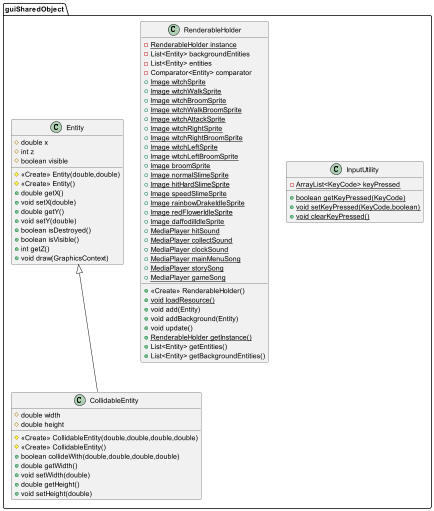

The diagram above was rendered by PlantUML. Its source (embedded in the PNG):
@startuml
class guiSharedObject.InputUtility {
- {static} ArrayList<KeyCode> keyPressed
+ {static} boolean getKeyPressed(KeyCode)
+ {static} void setKeyPressed(KeyCode,boolean)
+ {static} void clearKeyPressed()
}


class guiSharedObject.RenderableHolder {
- {static} RenderableHolder instance
- List<Entity> backgroundEntities
- List<Entity> entities
- Comparator<Entity> comparator
+ {static} Image witchSprite
+ {static} Image witchWalkSprite
+ {static} Image witchBroomSprite
+ {static} Image witchWalkBroomSprite
+ {static} Image witchAttackSprite
+ {static} Image witchRightSprite
+ {static} Image witchRightBroomSprite
+ {static} Image witchLeftSprite
+ {static} Image witchLeftBroomSprite
+ {static} Image broomSprite
+ {static} Image normalSlimeSprite
+ {static} Image hitHardSlimeSprite
+ {static} Image speedSlimeSprite
+ {static} Image rainbowDrakeIdleSprite
+ {static} Image redFlowerIdleSprite
+ {static} Image daffodilIdleSprite
+ {static} MediaPlayer hitSound
+ {static} MediaPlayer collectSound
+ {static} MediaPlayer clockSound
+ {static} MediaPlayer mainMenuSong
+ {static} MediaPlayer storySong
+ {static} MediaPlayer gameSong
+ <<Create>> RenderableHolder()
+ {static} void loadResource()
+ void add(Entity)
+ void addBackground(Entity)
+ void update()
+ {static} RenderableHolder getInstance()
+ List<Entity> getEntities()
+ List<Entity> getBackgroundEntities()
}


class guiSharedObject.Entity {
# double x
# int z
# boolean visible
# <<Create>> Entity(double,double)
# <<Create>> Entity()
+ double getX()
+ void setX(double)
+ double getY()
+ void setY(double)
+ boolean isDestroyed()
+ boolean isVisible()
+ int getZ()
+ void draw(GraphicsContext)
}


class guiSharedObject.CollidableEntity {
# double width
# double height
# <<Create>> CollidableEntity(double,double,double,double)
# <<Create>> CollidableEntity()
+ boolean collideWith(double,double,double,double)
+ double getWidth()
+ void setWidth(double)
+ double getHeight()
+ void setHeight(double)
}




guiSharedObject.Entity <|-- guiSharedObject.CollidableEntity
@enduml